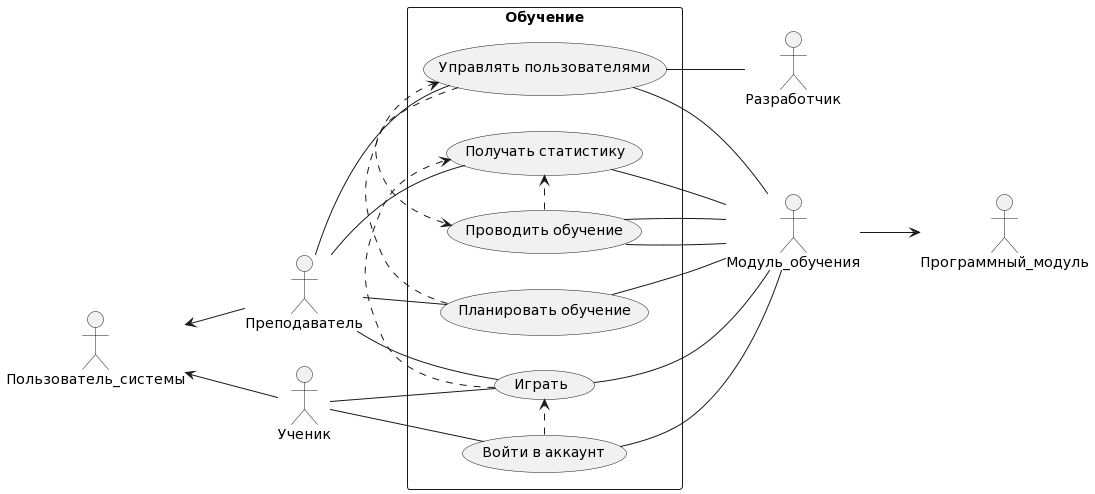

The diagram above was rendered by PlantUML. Its source (embedded in the PNG):
@startuml
skinparam monochrome true
hide circle
hide methods
left to right direction
skinparam packageStyle rectangle

actor "Разработчик"
actor "Пользователь_системы"
actor "Преподаватель"
actor "Ученик"
actor "Модуль_обучения" 
actor "Программный_модуль" 

Модуль_обучения --> Программный_модуль


rectangle Обучение {
usecase case1 as "Планировать обучение"
usecase case2 as "Управлять пользователями"
usecase case3 as "Войти в аккаунт"
usecase case4 as "Играть"
usecase case5 as "Проводить обучение"
usecase case6 as "Получать статистику"


 Пользователь_системы <-- Преподаватель
 Пользователь_системы <-- Ученик



 Преподаватель -- case1
 Преподаватель -- case2
 Преподаватель -- case4
 Преподаватель -- case6

 Ученик -- case3
 Ученик -- case4


 case2 -- Разработчик

 (case1) .> (case2) 
 (case2) .> (case5)
 (case5) .> (case6)  
 (case3) .> (case4) 
 (case4) .> (case6) 

 case1 -- Модуль_обучения 
 case2 -- Модуль_обучения
 case3 -- Модуль_обучения 
 case4 -- Модуль_обучения
 case5 -- Модуль_обучения
 case5 -- Модуль_обучения
 case6 -- Модуль_обучения
}
@enduml